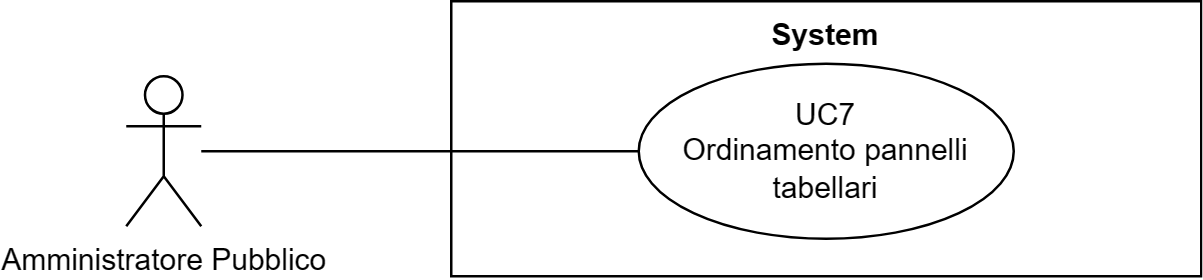

The diagram above was exported from draw.io. Its source (the exported page's mxGraphModel, read from the mxfile embedded in the PNG):
<mxGraphModel dx="41626" dy="759" grid="1" gridSize="10" guides="1" tooltips="1" connect="1" arrows="1" fold="1" page="1" pageScale="1" pageWidth="20000" pageHeight="20000" math="0" shadow="0">
  <root>
    <mxCell id="0" />
    <mxCell id="1" parent="0" />
    <mxCell id="2" value="Amministratore Pubblico" style="shape=umlActor;verticalLabelPosition=bottom;verticalAlign=top;html=1;outlineConnect=0;" vertex="1" parent="1">
      <mxGeometry x="-19930" y="1040" width="30" height="60" as="geometry" />
    </mxCell>
    <mxCell id="3" value="System" style="shape=rect;html=1;verticalAlign=top;fontStyle=1;whiteSpace=wrap;align=center;" vertex="1" parent="1">
      <mxGeometry x="-19800" y="1010" width="300" height="110" as="geometry" />
    </mxCell>
    <mxCell id="4" value="UC7&lt;br&gt;Ordinamento pannelli tabellari" style="ellipse;whiteSpace=wrap;html=1;" vertex="1" parent="1">
      <mxGeometry x="-19725" y="1035" width="150" height="70" as="geometry" />
    </mxCell>
    <mxCell id="5" value="" style="edgeStyle=none;html=1;endArrow=none;verticalAlign=bottom;rounded=0;" edge="1" source="2" target="4" parent="1">
      <mxGeometry width="160" relative="1" as="geometry">
        <mxPoint x="-19850" y="1115" as="sourcePoint" />
        <mxPoint x="-19690" y="1115" as="targetPoint" />
      </mxGeometry>
    </mxCell>
  </root>
</mxGraphModel>